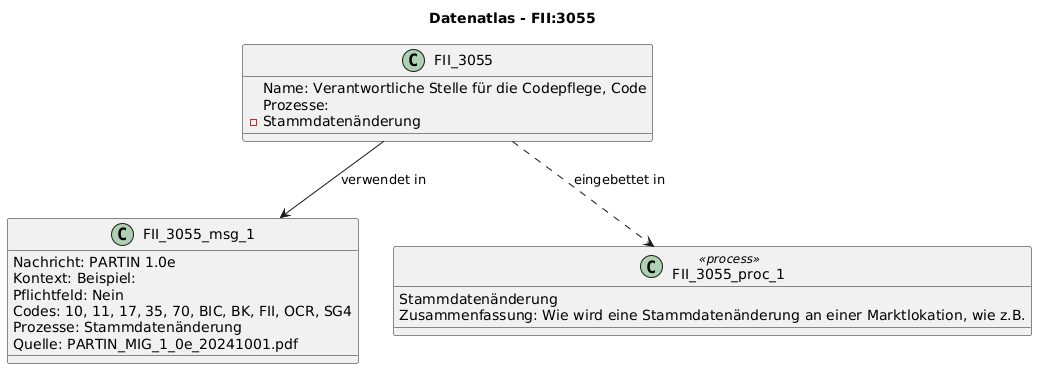

The diagram above was rendered by PlantUML. Its source (embedded in the PNG):
@startuml
title Datenatlas - FII:3055
class FII_3055 {
  Name: Verantwortliche Stelle für die Codepflege, Code
  Prozesse:
    - Stammdatenänderung
}
class FII_3055_msg_1 {
  Nachricht: PARTIN 1.0e
  Kontext: Beispiel:
  Pflichtfeld: Nein
  Codes: 10, 11, 17, 35, 70, BIC, BK, FII, OCR, SG4
  Prozesse: Stammdatenänderung
  Quelle: PARTIN_MIG_1_0e_20241001.pdf
}
FII_3055 --> FII_3055_msg_1 : verwendet in
class FII_3055_proc_1 <<process>> {
  Stammdatenänderung
  Zusammenfassung: Wie wird eine Stammdatenänderung an einer Marktlokation, wie z.B.
}
FII_3055 ..> FII_3055_proc_1 : eingebettet in
@enduml